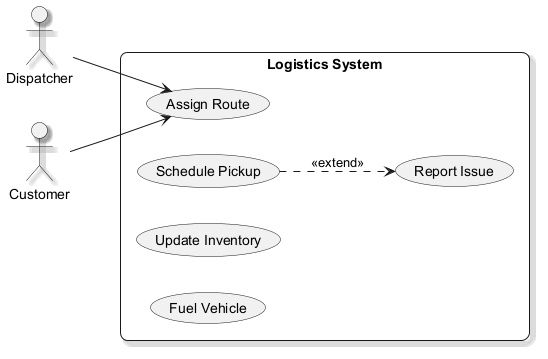

The diagram above was rendered by PlantUML. Its source (embedded in the PNG):
@startuml
skinparam backgroundColor #FFFFFF
skinparam roundCorner 15
skinparam shadowing true
left to right direction
actor "Dispatcher" as Dispatcher
actor "Customer" as Customer
rectangle "Logistics System" {
  usecase "Report Issue" as UC_ReportIssue
  usecase "Assign Route" as UC_AssignRoute
  usecase "Schedule Pickup" as UC_SchedulePickup
  usecase "Update Inventory" as UC_UpdateInventory
  usecase "Fuel Vehicle" as UC_FuelVehicle
}
Dispatcher --> UC_AssignRoute
Customer --> UC_AssignRoute
UC_SchedulePickup ..> UC_ReportIssue : <<extend>>
@enduml